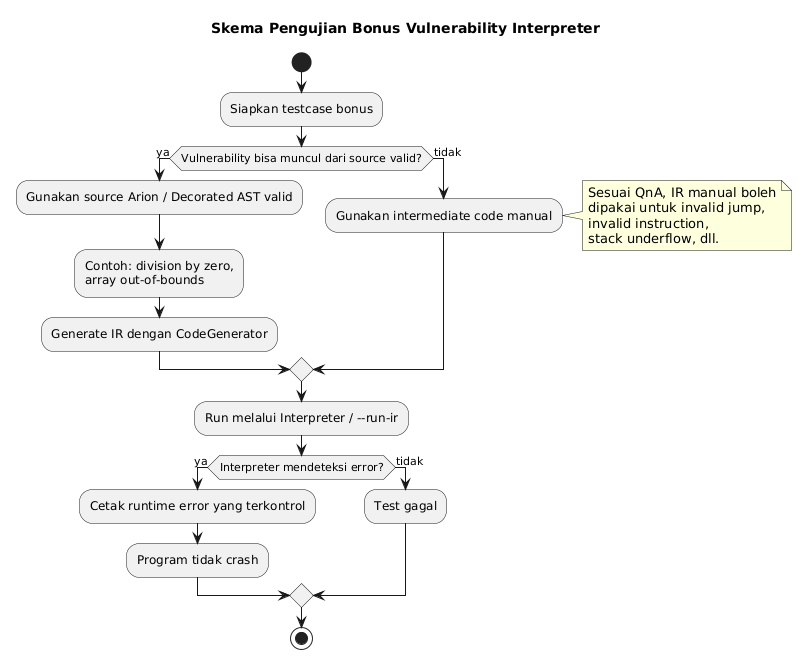

The diagram above was rendered by PlantUML. Its source (embedded in the PNG):
@startuml
skinparam shadowing false
skinparam defaultFontName Arial

title Skema Pengujian Bonus Vulnerability Interpreter

start
:Siapkan testcase bonus;

if (Vulnerability bisa muncul dari source valid?) then (ya)
  :Gunakan source Arion / Decorated AST valid;
  :Contoh: division by zero,
  array out-of-bounds;
  :Generate IR dengan CodeGenerator;
else (tidak)
  :Gunakan intermediate code manual;
  note right
    Sesuai QnA, IR manual boleh
    dipakai untuk invalid jump,
    invalid instruction,
    stack underflow, dll.
  end note
endif

:Run melalui Interpreter / --run-ir;

if (Interpreter mendeteksi error?) then (ya)
  :Cetak runtime error yang terkontrol;
  :Program tidak crash;
else (tidak)
  :Test gagal;
endif

stop
@enduml